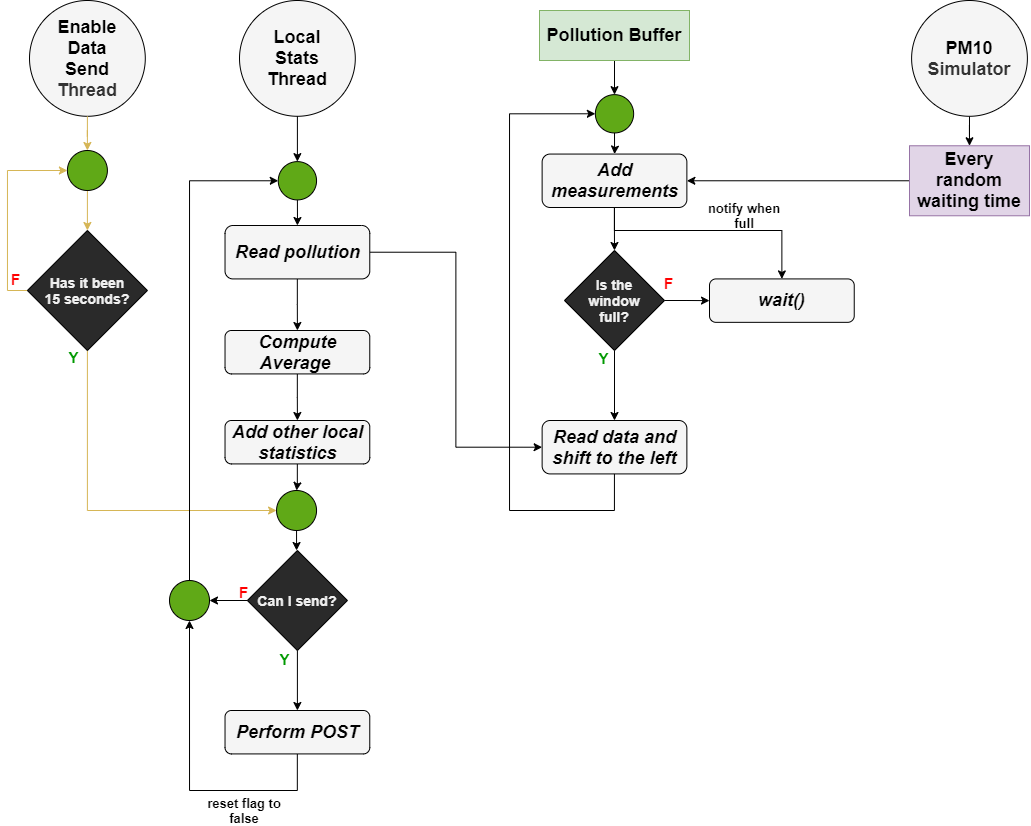

The diagram above was exported from draw.io. Its source (the exported page's mxGraphModel, read from the mxfile embedded in the PNG):
<mxGraphModel dx="749" dy="556" grid="1" gridSize="10" guides="1" tooltips="1" connect="1" arrows="1" fold="1" page="1" pageScale="1" pageWidth="900" pageHeight="1600" math="0" shadow="0">
  <root>
    <mxCell id="6qf5755rL4PJcFbZ5miG-0" />
    <mxCell id="6qf5755rL4PJcFbZ5miG-1" parent="6qf5755rL4PJcFbZ5miG-0" />
    <mxCell id="qCXX_bTILyfKQAmMM0NF-1" style="edgeStyle=orthogonalEdgeStyle;rounded=0;orthogonalLoop=1;jettySize=auto;html=1;entryX=0.5;entryY=0;entryDx=0;entryDy=0;strokeColor=#000000;" edge="1" parent="6qf5755rL4PJcFbZ5miG-1" source="JmdlTmCOw5biHzowb4Un-0" target="qCXX_bTILyfKQAmMM0NF-0">
      <mxGeometry relative="1" as="geometry" />
    </mxCell>
    <mxCell id="xZU5dc9FHYge2FhItrph-0" value="&lt;b style=&quot;font-size: 18px&quot;&gt;&lt;font style=&quot;font-size: 18px&quot;&gt;&lt;font color=&quot;#000000&quot;&gt;Local&lt;br&gt;Stats&lt;br&gt;Thread&lt;/font&gt;&lt;br&gt;&lt;/font&gt;&lt;/b&gt;" style="ellipse;whiteSpace=wrap;html=1;aspect=fixed;fillColor=#f5f5f5;fontColor=#333333;strokeColor=#000000;" vertex="1" parent="6qf5755rL4PJcFbZ5miG-1">
      <mxGeometry x="250.00210526315792" y="150" width="115.78947368421053" height="115.78947368421053" as="geometry" />
    </mxCell>
    <mxCell id="eU5E_ZOim-gqlcfAlpLK-2" value="&lt;font color=&quot;#000000&quot; size=&quot;1&quot;&gt;&lt;b style=&quot;font-size: 13px&quot;&gt;notify when full&lt;/b&gt;&lt;/font&gt;" style="text;html=1;strokeColor=none;fillColor=none;align=center;verticalAlign=middle;whiteSpace=wrap;rounded=0;labelBackgroundColor=none;" vertex="1" parent="6qf5755rL4PJcFbZ5miG-1">
      <mxGeometry x="710" y="355" width="90" height="20" as="geometry" />
    </mxCell>
    <mxCell id="qCXX_bTILyfKQAmMM0NF-2" style="edgeStyle=orthogonalEdgeStyle;rounded=0;orthogonalLoop=1;jettySize=auto;html=1;entryX=0;entryY=0.5;entryDx=0;entryDy=0;strokeColor=#000000;" edge="1" parent="6qf5755rL4PJcFbZ5miG-1" source="qCXX_bTILyfKQAmMM0NF-0" target="qCXX_bTILyfKQAmMM0NF-6">
      <mxGeometry relative="1" as="geometry">
        <mxPoint x="550" y="401.71000000000004" as="targetPoint" />
      </mxGeometry>
    </mxCell>
    <mxCell id="qCXX_bTILyfKQAmMM0NF-3" style="edgeStyle=orthogonalEdgeStyle;rounded=0;orthogonalLoop=1;jettySize=auto;html=1;strokeColor=#000000;entryX=0.5;entryY=0;entryDx=0;entryDy=0;" edge="1" parent="6qf5755rL4PJcFbZ5miG-1" source="qCXX_bTILyfKQAmMM0NF-0" target="qCXX_bTILyfKQAmMM0NF-4">
      <mxGeometry relative="1" as="geometry">
        <mxPoint x="307.8968421052632" y="480" as="targetPoint" />
      </mxGeometry>
    </mxCell>
    <mxCell id="qCXX_bTILyfKQAmMM0NF-0" value="&lt;font color=&quot;#000000&quot;&gt;&lt;span style=&quot;font-size: 18px&quot;&gt;&lt;b&gt;&lt;i&gt;Read pollution&lt;/i&gt;&lt;/b&gt;&lt;/span&gt;&lt;/font&gt;" style="rounded=1;whiteSpace=wrap;html=1;fillColor=#f5f5f5;fontColor=#333333;strokeColor=#000000;" vertex="1" parent="6qf5755rL4PJcFbZ5miG-1">
      <mxGeometry x="235.53" y="375" width="144.74" height="53.42" as="geometry" />
    </mxCell>
    <mxCell id="qCXX_bTILyfKQAmMM0NF-7" style="edgeStyle=orthogonalEdgeStyle;rounded=0;orthogonalLoop=1;jettySize=auto;html=1;strokeColor=#000000;" edge="1" parent="6qf5755rL4PJcFbZ5miG-1" source="qCXX_bTILyfKQAmMM0NF-4">
      <mxGeometry relative="1" as="geometry">
        <mxPoint x="307.89999999999986" y="570" as="targetPoint" />
      </mxGeometry>
    </mxCell>
    <mxCell id="qCXX_bTILyfKQAmMM0NF-4" value="&lt;i&gt;&lt;font color=&quot;#000000&quot; size=&quot;1&quot;&gt;&lt;b style=&quot;font-size: 18px&quot;&gt;Compute Average&amp;nbsp;&lt;/b&gt;&lt;/font&gt;&lt;/i&gt;" style="rounded=1;whiteSpace=wrap;html=1;fillColor=#f5f5f5;fontColor=#333333;strokeColor=#000000;" vertex="1" parent="6qf5755rL4PJcFbZ5miG-1">
      <mxGeometry x="235.53" y="480" width="144.74" height="43.42" as="geometry" />
    </mxCell>
    <mxCell id="DK7aY9XpETw4k3WFX9yz-13" style="edgeStyle=orthogonalEdgeStyle;rounded=0;orthogonalLoop=1;jettySize=auto;html=1;entryX=0.5;entryY=0;entryDx=0;entryDy=0;strokeColor=#000000;" edge="1" parent="6qf5755rL4PJcFbZ5miG-1" source="qCXX_bTILyfKQAmMM0NF-5" target="DK7aY9XpETw4k3WFX9yz-10">
      <mxGeometry relative="1" as="geometry" />
    </mxCell>
    <mxCell id="qCXX_bTILyfKQAmMM0NF-5" value="&lt;font color=&quot;#000000&quot; size=&quot;1&quot;&gt;&lt;b style=&quot;font-size: 18px&quot;&gt;Pollution Buffer&lt;/b&gt;&lt;/font&gt;" style="rounded=0;whiteSpace=wrap;html=1;labelBackgroundColor=none;strokeColor=#82b366;fillColor=#d5e8d4;" vertex="1" parent="6qf5755rL4PJcFbZ5miG-1">
      <mxGeometry x="550" y="160" width="150" height="50" as="geometry" />
    </mxCell>
    <mxCell id="qCXX_bTILyfKQAmMM0NF-6" value="&lt;font color=&quot;#000000&quot;&gt;&lt;span style=&quot;font-size: 18px&quot;&gt;&lt;b&gt;&lt;i&gt;Read data and shift to the left&lt;/i&gt;&lt;/b&gt;&lt;/span&gt;&lt;/font&gt;" style="rounded=1;whiteSpace=wrap;html=1;fillColor=#f5f5f5;fontColor=#333333;strokeColor=#000000;" vertex="1" parent="6qf5755rL4PJcFbZ5miG-1">
      <mxGeometry x="552.63" y="570" width="144.74" height="53.42" as="geometry" />
    </mxCell>
    <mxCell id="JmdlTmCOw5biHzowb4Un-8" style="edgeStyle=orthogonalEdgeStyle;rounded=0;orthogonalLoop=1;jettySize=auto;html=1;entryX=0.5;entryY=0;entryDx=0;entryDy=0;strokeColor=#000000;" edge="1" parent="6qf5755rL4PJcFbZ5miG-1" source="qCXX_bTILyfKQAmMM0NF-8" target="JmdlTmCOw5biHzowb4Un-6">
      <mxGeometry relative="1" as="geometry" />
    </mxCell>
    <mxCell id="qCXX_bTILyfKQAmMM0NF-8" value="&lt;i&gt;&lt;font color=&quot;#000000&quot; size=&quot;1&quot;&gt;&lt;b style=&quot;font-size: 18px&quot;&gt;Add other local statistics&lt;br&gt;&lt;/b&gt;&lt;/font&gt;&lt;/i&gt;" style="rounded=1;whiteSpace=wrap;html=1;fillColor=#f5f5f5;fontColor=#333333;strokeColor=#000000;" vertex="1" parent="6qf5755rL4PJcFbZ5miG-1">
      <mxGeometry x="235.53" y="570" width="144.74" height="43.42" as="geometry" />
    </mxCell>
    <mxCell id="DK7aY9XpETw4k3WFX9yz-0" style="edgeStyle=orthogonalEdgeStyle;rounded=0;orthogonalLoop=1;jettySize=auto;html=1;strokeColor=#000000;entryX=0.5;entryY=1;entryDx=0;entryDy=0;" edge="1" parent="6qf5755rL4PJcFbZ5miG-1" source="qCXX_bTILyfKQAmMM0NF-9" target="DK7aY9XpETw4k3WFX9yz-4">
      <mxGeometry relative="1" as="geometry">
        <mxPoint x="207.15499999999997" y="764.31" as="targetPoint" />
        <Array as="points">
          <mxPoint x="308" y="940" />
          <mxPoint x="200" y="940" />
        </Array>
      </mxGeometry>
    </mxCell>
    <mxCell id="qCXX_bTILyfKQAmMM0NF-9" value="&lt;i&gt;&lt;font color=&quot;#000000&quot; size=&quot;1&quot;&gt;&lt;b style=&quot;font-size: 18px&quot;&gt;Perform POST&lt;br&gt;&lt;/b&gt;&lt;/font&gt;&lt;/i&gt;" style="rounded=1;whiteSpace=wrap;html=1;fillColor=#f5f5f5;fontColor=#333333;strokeColor=#000000;" vertex="1" parent="6qf5755rL4PJcFbZ5miG-1">
      <mxGeometry x="235.53" y="860" width="144.74" height="43.42" as="geometry" />
    </mxCell>
    <mxCell id="JmdlTmCOw5biHzowb4Un-2" style="edgeStyle=orthogonalEdgeStyle;rounded=0;orthogonalLoop=1;jettySize=auto;html=1;strokeColor=#d6b656;entryX=0.5;entryY=0;entryDx=0;entryDy=0;fillColor=#fff2cc;" edge="1" parent="6qf5755rL4PJcFbZ5miG-1" source="JmdlTmCOw5biHzowb4Un-11" target="JmdlTmCOw5biHzowb4Un-3">
      <mxGeometry relative="1" as="geometry">
        <mxPoint x="97.8968421052632" y="319.9999999999999" as="targetPoint" />
      </mxGeometry>
    </mxCell>
    <mxCell id="qCXX_bTILyfKQAmMM0NF-11" value="&lt;b style=&quot;font-size: 18px&quot;&gt;&lt;font style=&quot;font-size: 18px&quot;&gt;&lt;font color=&quot;#000000&quot;&gt;Enable&lt;br&gt;Data&lt;br&gt;Send&lt;br&gt;&lt;/font&gt;Thread&lt;br&gt;&lt;/font&gt;&lt;/b&gt;" style="ellipse;whiteSpace=wrap;html=1;aspect=fixed;fillColor=#f5f5f5;fontColor=#333333;strokeColor=#000000;" vertex="1" parent="6qf5755rL4PJcFbZ5miG-1">
      <mxGeometry x="40.002105263157915" y="150" width="115.78947368421053" height="115.78947368421053" as="geometry" />
    </mxCell>
    <mxCell id="_Pk7KrPesjoriKbTFzKb-3" style="edgeStyle=orthogonalEdgeStyle;rounded=0;orthogonalLoop=1;jettySize=auto;html=1;entryX=0.5;entryY=0;entryDx=0;entryDy=0;strokeColor=#000000;" edge="1" parent="6qf5755rL4PJcFbZ5miG-1" source="_Pk7KrPesjoriKbTFzKb-0" target="qCXX_bTILyfKQAmMM0NF-9">
      <mxGeometry relative="1" as="geometry" />
    </mxCell>
    <mxCell id="DK7aY9XpETw4k3WFX9yz-6" style="edgeStyle=orthogonalEdgeStyle;rounded=0;orthogonalLoop=1;jettySize=auto;html=1;entryX=1;entryY=0.5;entryDx=0;entryDy=0;strokeColor=#000000;" edge="1" parent="6qf5755rL4PJcFbZ5miG-1" source="_Pk7KrPesjoriKbTFzKb-0" target="DK7aY9XpETw4k3WFX9yz-4">
      <mxGeometry relative="1" as="geometry" />
    </mxCell>
    <mxCell id="_Pk7KrPesjoriKbTFzKb-0" value="&lt;span style=&quot;font-size: 14px&quot;&gt;&lt;b&gt;Can I send?&lt;/b&gt;&lt;/span&gt;" style="rhombus;whiteSpace=wrap;html=1;strokeColor=#000000;" vertex="1" parent="6qf5755rL4PJcFbZ5miG-1">
      <mxGeometry x="257.9" y="700" width="100" height="100" as="geometry" />
    </mxCell>
    <mxCell id="JmdlTmCOw5biHzowb4Un-0" value="" style="ellipse;whiteSpace=wrap;html=1;aspect=fixed;labelBackgroundColor=none;fillColor=#60a917;fontColor=#ffffff;strokeColor=#000000;" vertex="1" parent="6qf5755rL4PJcFbZ5miG-1">
      <mxGeometry x="288.75" y="311.12" width="38.3" height="38.3" as="geometry" />
    </mxCell>
    <mxCell id="JmdlTmCOw5biHzowb4Un-1" style="edgeStyle=orthogonalEdgeStyle;rounded=0;orthogonalLoop=1;jettySize=auto;html=1;entryX=0.5;entryY=0;entryDx=0;entryDy=0;strokeColor=#000000;" edge="1" parent="6qf5755rL4PJcFbZ5miG-1" source="xZU5dc9FHYge2FhItrph-0" target="JmdlTmCOw5biHzowb4Un-0">
      <mxGeometry relative="1" as="geometry">
        <mxPoint x="307.8968421052632" y="295.7894736842105" as="sourcePoint" />
        <mxPoint x="307.9000000000001" y="375" as="targetPoint" />
      </mxGeometry>
    </mxCell>
    <mxCell id="JmdlTmCOw5biHzowb4Un-4" style="edgeStyle=orthogonalEdgeStyle;rounded=0;orthogonalLoop=1;jettySize=auto;html=1;strokeColor=#d6b656;entryX=0;entryY=0.5;entryDx=0;entryDy=0;fillColor=#fff2cc;" edge="1" parent="6qf5755rL4PJcFbZ5miG-1" source="JmdlTmCOw5biHzowb4Un-3" target="JmdlTmCOw5biHzowb4Un-6">
      <mxGeometry relative="1" as="geometry">
        <mxPoint x="98" y="560" as="targetPoint" />
        <Array as="points">
          <mxPoint x="98" y="660" />
        </Array>
      </mxGeometry>
    </mxCell>
    <mxCell id="JmdlTmCOw5biHzowb4Un-10" style="edgeStyle=orthogonalEdgeStyle;rounded=0;orthogonalLoop=1;jettySize=auto;html=1;strokeColor=#d6b656;entryX=0;entryY=0.5;entryDx=0;entryDy=0;fillColor=#fff2cc;" edge="1" parent="6qf5755rL4PJcFbZ5miG-1" source="JmdlTmCOw5biHzowb4Un-3" target="JmdlTmCOw5biHzowb4Un-11">
      <mxGeometry relative="1" as="geometry">
        <mxPoint x="-40" y="370" as="targetPoint" />
        <Array as="points">
          <mxPoint x="18" y="440" />
          <mxPoint x="18" y="320" />
        </Array>
      </mxGeometry>
    </mxCell>
    <mxCell id="JmdlTmCOw5biHzowb4Un-3" value="&lt;span style=&quot;font-size: 14px&quot;&gt;&lt;b&gt;Has it been&lt;br&gt;15 seconds?&lt;/b&gt;&lt;/span&gt;" style="rhombus;whiteSpace=wrap;html=1;strokeColor=#000000;" vertex="1" parent="6qf5755rL4PJcFbZ5miG-1">
      <mxGeometry x="37.9" y="380" width="120" height="120" as="geometry" />
    </mxCell>
    <mxCell id="JmdlTmCOw5biHzowb4Un-9" style="edgeStyle=orthogonalEdgeStyle;rounded=0;orthogonalLoop=1;jettySize=auto;html=1;entryX=0.5;entryY=0;entryDx=0;entryDy=0;strokeColor=#000000;" edge="1" parent="6qf5755rL4PJcFbZ5miG-1" source="JmdlTmCOw5biHzowb4Un-6" target="_Pk7KrPesjoriKbTFzKb-0">
      <mxGeometry relative="1" as="geometry" />
    </mxCell>
    <mxCell id="JmdlTmCOw5biHzowb4Un-6" value="" style="ellipse;whiteSpace=wrap;html=1;aspect=fixed;labelBackgroundColor=none;fillColor=#60a917;fontColor=#ffffff;strokeColor=#000000;" vertex="1" parent="6qf5755rL4PJcFbZ5miG-1">
      <mxGeometry x="287.05" y="640" width="40" height="40" as="geometry" />
    </mxCell>
    <mxCell id="bfqRLGE3GpcNUcn_7tiS-12" style="edgeStyle=orthogonalEdgeStyle;rounded=0;orthogonalLoop=1;jettySize=auto;html=1;entryX=0.5;entryY=0;entryDx=0;entryDy=0;strokeColor=#000000;" edge="1" parent="6qf5755rL4PJcFbZ5miG-1" source="JmdlTmCOw5biHzowb4Un-13" target="bfqRLGE3GpcNUcn_7tiS-11">
      <mxGeometry relative="1" as="geometry" />
    </mxCell>
    <mxCell id="JmdlTmCOw5biHzowb4Un-13" value="&lt;b style=&quot;font-size: 18px&quot;&gt;&lt;font style=&quot;font-size: 18px&quot;&gt;&lt;font color=&quot;#000000&quot;&gt;PM10&lt;br&gt;&lt;/font&gt;Simulator&lt;br&gt;&lt;/font&gt;&lt;/b&gt;" style="ellipse;whiteSpace=wrap;html=1;aspect=fixed;fillColor=#f5f5f5;fontColor=#333333;strokeColor=#000000;" vertex="1" parent="6qf5755rL4PJcFbZ5miG-1">
      <mxGeometry x="922.1021052631579" y="150" width="115.78947368421053" height="115.78947368421053" as="geometry" />
    </mxCell>
    <mxCell id="JmdlTmCOw5biHzowb4Un-15" style="edgeStyle=orthogonalEdgeStyle;rounded=0;orthogonalLoop=1;jettySize=auto;html=1;entryX=0.5;entryY=0;entryDx=0;entryDy=0;strokeColor=#000000;" edge="1" parent="6qf5755rL4PJcFbZ5miG-1" source="JmdlTmCOw5biHzowb4Un-14" target="bfqRLGE3GpcNUcn_7tiS-1">
      <mxGeometry relative="1" as="geometry" />
    </mxCell>
    <mxCell id="bfqRLGE3GpcNUcn_7tiS-5" style="edgeStyle=orthogonalEdgeStyle;rounded=0;orthogonalLoop=1;jettySize=auto;html=1;entryX=0.5;entryY=0;entryDx=0;entryDy=0;strokeColor=#000000;" edge="1" parent="6qf5755rL4PJcFbZ5miG-1" source="JmdlTmCOw5biHzowb4Un-14" target="bfqRLGE3GpcNUcn_7tiS-0">
      <mxGeometry relative="1" as="geometry">
        <Array as="points">
          <mxPoint x="625" y="380" />
          <mxPoint x="792" y="380" />
        </Array>
      </mxGeometry>
    </mxCell>
    <mxCell id="JmdlTmCOw5biHzowb4Un-14" value="&lt;font color=&quot;#000000&quot;&gt;&lt;span style=&quot;font-size: 18px&quot;&gt;&lt;b&gt;&lt;i&gt;Add measurements&lt;/i&gt;&lt;/b&gt;&lt;/span&gt;&lt;/font&gt;" style="rounded=1;whiteSpace=wrap;html=1;fillColor=#f5f5f5;fontColor=#333333;strokeColor=#000000;" vertex="1" parent="6qf5755rL4PJcFbZ5miG-1">
      <mxGeometry x="552.63" y="303.55999999999995" width="144.74" height="53.42" as="geometry" />
    </mxCell>
    <mxCell id="bfqRLGE3GpcNUcn_7tiS-0" value="&lt;i&gt;&lt;font color=&quot;#000000&quot; size=&quot;1&quot;&gt;&lt;b style=&quot;font-size: 18px&quot;&gt;wait()&lt;/b&gt;&lt;/font&gt;&lt;/i&gt;" style="rounded=1;whiteSpace=wrap;html=1;fillColor=#f5f5f5;fontColor=#333333;strokeColor=#000000;" vertex="1" parent="6qf5755rL4PJcFbZ5miG-1">
      <mxGeometry x="719.9984210526316" y="428.4178947368421" width="144.73684210526315" height="43.42105263157895" as="geometry" />
    </mxCell>
    <mxCell id="bfqRLGE3GpcNUcn_7tiS-3" style="edgeStyle=orthogonalEdgeStyle;rounded=0;orthogonalLoop=1;jettySize=auto;html=1;entryX=0;entryY=0.5;entryDx=0;entryDy=0;strokeColor=#000000;" edge="1" parent="6qf5755rL4PJcFbZ5miG-1" source="bfqRLGE3GpcNUcn_7tiS-1" target="bfqRLGE3GpcNUcn_7tiS-0">
      <mxGeometry relative="1" as="geometry" />
    </mxCell>
    <mxCell id="5oGhArRcLNEI4-MemNkp-6" style="rounded=0;orthogonalLoop=1;jettySize=auto;html=1;entryX=0.5;entryY=0;entryDx=0;entryDy=0;strokeColor=#000000;" edge="1" parent="6qf5755rL4PJcFbZ5miG-1" source="bfqRLGE3GpcNUcn_7tiS-1" target="qCXX_bTILyfKQAmMM0NF-6">
      <mxGeometry relative="1" as="geometry" />
    </mxCell>
    <mxCell id="bfqRLGE3GpcNUcn_7tiS-1" value="&lt;span style=&quot;font-size: 14px&quot;&gt;&lt;b&gt;Is the&lt;br&gt;window&lt;br&gt;full?&lt;/b&gt;&lt;/span&gt;" style="rhombus;whiteSpace=wrap;html=1;strokeColor=#000000;" vertex="1" parent="6qf5755rL4PJcFbZ5miG-1">
      <mxGeometry x="575" y="400.00000000000006" width="100" height="100" as="geometry" />
    </mxCell>
    <mxCell id="bfqRLGE3GpcNUcn_7tiS-13" style="edgeStyle=orthogonalEdgeStyle;rounded=0;orthogonalLoop=1;jettySize=auto;html=1;entryX=1;entryY=0.5;entryDx=0;entryDy=0;strokeColor=#000000;" edge="1" parent="6qf5755rL4PJcFbZ5miG-1" source="bfqRLGE3GpcNUcn_7tiS-11" target="JmdlTmCOw5biHzowb4Un-14">
      <mxGeometry relative="1" as="geometry" />
    </mxCell>
    <mxCell id="bfqRLGE3GpcNUcn_7tiS-11" value="&lt;font color=&quot;#000000&quot; style=&quot;font-size: 18px&quot;&gt;&lt;b&gt;Every random waiting time&lt;/b&gt;&lt;/font&gt;" style="rounded=0;whiteSpace=wrap;html=1;labelBackgroundColor=none;strokeColor=#9673a6;fillColor=#e1d5e7;" vertex="1" parent="6qf5755rL4PJcFbZ5miG-1">
      <mxGeometry x="920" y="295.27" width="120" height="70" as="geometry" />
    </mxCell>
    <mxCell id="5oGhArRcLNEI4-MemNkp-0" value="&lt;font style=&quot;font-size: 15px&quot; color=&quot;#009900&quot;&gt;&lt;b&gt;Y&lt;/b&gt;&lt;/font&gt;" style="edgeLabel;html=1;align=center;verticalAlign=middle;resizable=0;points=[];labelBackgroundColor=none;rotation=0;" vertex="1" connectable="0" parent="6qf5755rL4PJcFbZ5miG-1">
      <mxGeometry x="350.0044827586207" y="339.9985344827587" as="geometry">
        <mxPoint x="-266" y="167" as="offset" />
      </mxGeometry>
    </mxCell>
    <mxCell id="5oGhArRcLNEI4-MemNkp-1" value="&lt;font style=&quot;font-size: 15px&quot; color=&quot;#ff0000&quot;&gt;&lt;b&gt;F&lt;/b&gt;&lt;/font&gt;" style="edgeLabel;html=1;align=center;verticalAlign=middle;resizable=0;points=[];labelBackgroundColor=none;rotation=0;" vertex="1" connectable="0" parent="6qf5755rL4PJcFbZ5miG-1">
      <mxGeometry x="480.0044827586207" y="339.9985344827587" as="geometry">
        <mxPoint x="-454" y="89" as="offset" />
      </mxGeometry>
    </mxCell>
    <mxCell id="5oGhArRcLNEI4-MemNkp-2" value="&lt;font style=&quot;font-size: 15px&quot; color=&quot;#009900&quot;&gt;&lt;b&gt;Y&lt;/b&gt;&lt;/font&gt;" style="edgeLabel;html=1;align=center;verticalAlign=middle;resizable=0;points=[];labelBackgroundColor=none;rotation=0;" vertex="1" connectable="0" parent="6qf5755rL4PJcFbZ5miG-1">
      <mxGeometry x="235.5344827586207" y="799.9985344827587" as="geometry">
        <mxPoint x="59" y="9" as="offset" />
      </mxGeometry>
    </mxCell>
    <mxCell id="5oGhArRcLNEI4-MemNkp-3" value="&lt;font style=&quot;font-size: 15px&quot; color=&quot;#ff0000&quot;&gt;&lt;b&gt;F&lt;/b&gt;&lt;/font&gt;" style="edgeLabel;html=1;align=center;verticalAlign=middle;resizable=0;points=[];labelBackgroundColor=none;rotation=0;" vertex="1" connectable="0" parent="6qf5755rL4PJcFbZ5miG-1">
      <mxGeometry x="390.0044827586207" y="789.9985344827587" as="geometry">
        <mxPoint x="-136" y="-48" as="offset" />
      </mxGeometry>
    </mxCell>
    <mxCell id="5oGhArRcLNEI4-MemNkp-4" value="&lt;font style=&quot;font-size: 15px&quot; color=&quot;#009900&quot;&gt;&lt;b&gt;Y&lt;/b&gt;&lt;/font&gt;" style="edgeLabel;html=1;align=center;verticalAlign=middle;resizable=0;points=[];labelBackgroundColor=none;rotation=0;" vertex="1" connectable="0" parent="6qf5755rL4PJcFbZ5miG-1">
      <mxGeometry x="390.0044827586207" y="364.9985344827587" as="geometry">
        <mxPoint x="224" y="143" as="offset" />
      </mxGeometry>
    </mxCell>
    <mxCell id="5oGhArRcLNEI4-MemNkp-5" value="&lt;font style=&quot;font-size: 15px&quot; color=&quot;#ff0000&quot;&gt;&lt;b&gt;F&lt;/b&gt;&lt;/font&gt;" style="edgeLabel;html=1;align=center;verticalAlign=middle;resizable=0;points=[];labelBackgroundColor=none;rotation=0;" vertex="1" connectable="0" parent="6qf5755rL4PJcFbZ5miG-1">
      <mxGeometry x="480.0044827586207" y="303.5585344827587" as="geometry">
        <mxPoint x="199" y="129" as="offset" />
      </mxGeometry>
    </mxCell>
    <mxCell id="DK7aY9XpETw4k3WFX9yz-7" style="edgeStyle=orthogonalEdgeStyle;rounded=0;orthogonalLoop=1;jettySize=auto;html=1;entryX=0;entryY=0.5;entryDx=0;entryDy=0;strokeColor=#000000;" edge="1" parent="6qf5755rL4PJcFbZ5miG-1" source="DK7aY9XpETw4k3WFX9yz-4" target="JmdlTmCOw5biHzowb4Un-0">
      <mxGeometry relative="1" as="geometry">
        <Array as="points">
          <mxPoint x="200" y="330" />
        </Array>
      </mxGeometry>
    </mxCell>
    <mxCell id="DK7aY9XpETw4k3WFX9yz-4" value="" style="ellipse;whiteSpace=wrap;html=1;aspect=fixed;labelBackgroundColor=none;fillColor=#60a917;fontColor=#ffffff;strokeColor=#000000;" vertex="1" parent="6qf5755rL4PJcFbZ5miG-1">
      <mxGeometry x="180" y="730" width="40" height="40" as="geometry" />
    </mxCell>
    <mxCell id="JmdlTmCOw5biHzowb4Un-11" value="" style="ellipse;whiteSpace=wrap;html=1;aspect=fixed;labelBackgroundColor=none;fillColor=#60a917;fontColor=#ffffff;strokeColor=#000000;" vertex="1" parent="6qf5755rL4PJcFbZ5miG-1">
      <mxGeometry x="77.9" y="300" width="40" height="40" as="geometry" />
    </mxCell>
    <mxCell id="DK7aY9XpETw4k3WFX9yz-8" style="edgeStyle=orthogonalEdgeStyle;rounded=0;orthogonalLoop=1;jettySize=auto;html=1;strokeColor=#d6b656;entryX=0.5;entryY=0;entryDx=0;entryDy=0;fillColor=#fff2cc;" edge="1" parent="6qf5755rL4PJcFbZ5miG-1" source="qCXX_bTILyfKQAmMM0NF-11" target="JmdlTmCOw5biHzowb4Un-11">
      <mxGeometry relative="1" as="geometry">
        <mxPoint x="97.89999999999998" y="380.0000000000001" as="targetPoint" />
        <mxPoint x="97.89684210526309" y="265.7894736842105" as="sourcePoint" />
      </mxGeometry>
    </mxCell>
    <mxCell id="DK7aY9XpETw4k3WFX9yz-12" style="edgeStyle=orthogonalEdgeStyle;rounded=0;orthogonalLoop=1;jettySize=auto;html=1;entryX=0.5;entryY=0;entryDx=0;entryDy=0;strokeColor=#000000;" edge="1" parent="6qf5755rL4PJcFbZ5miG-1" source="DK7aY9XpETw4k3WFX9yz-10" target="JmdlTmCOw5biHzowb4Un-14">
      <mxGeometry relative="1" as="geometry" />
    </mxCell>
    <mxCell id="DK7aY9XpETw4k3WFX9yz-10" value="" style="ellipse;whiteSpace=wrap;html=1;aspect=fixed;labelBackgroundColor=none;fillColor=#60a917;fontColor=#ffffff;strokeColor=#000000;" vertex="1" parent="6qf5755rL4PJcFbZ5miG-1">
      <mxGeometry x="605.85" y="244.14000000000001" width="38.3" height="38.3" as="geometry" />
    </mxCell>
    <mxCell id="DK7aY9XpETw4k3WFX9yz-11" style="edgeStyle=orthogonalEdgeStyle;rounded=0;orthogonalLoop=1;jettySize=auto;html=1;strokeColor=#000000;entryX=0;entryY=0.5;entryDx=0;entryDy=0;" edge="1" parent="6qf5755rL4PJcFbZ5miG-1" source="qCXX_bTILyfKQAmMM0NF-6" target="DK7aY9XpETw4k3WFX9yz-10">
      <mxGeometry relative="1" as="geometry">
        <mxPoint x="738.2899999999984" y="263.28999999999996" as="targetPoint" />
        <mxPoint x="624.9310344827586" y="623.4200000000001" as="sourcePoint" />
        <Array as="points">
          <mxPoint x="625" y="660" />
          <mxPoint x="520" y="660" />
        </Array>
      </mxGeometry>
    </mxCell>
    <mxCell id="DK7aY9XpETw4k3WFX9yz-14" value="&lt;font color=&quot;#000000&quot; size=&quot;1&quot;&gt;&lt;b style=&quot;font-size: 13px&quot;&gt;reset flag to false&lt;/b&gt;&lt;/font&gt;" style="text;html=1;strokeColor=none;fillColor=none;align=center;verticalAlign=middle;whiteSpace=wrap;rounded=0;labelBackgroundColor=none;" vertex="1" parent="6qf5755rL4PJcFbZ5miG-1">
      <mxGeometry x="210" y="950" width="90" height="20" as="geometry" />
    </mxCell>
  </root>
</mxGraphModel>